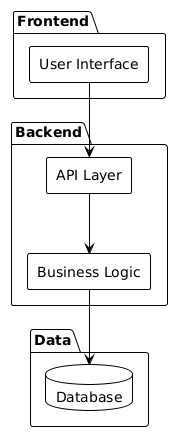

The diagram above was rendered by PlantUML. Its source (embedded in the PNG):
@startuml
!theme plain
skinparam componentStyle rectangle

package "Frontend" {
  [User Interface]
}

package "Backend" {
  [API Layer]
  [Business Logic]
}

package "Data" {
  database "Database" as DB
}

[User Interface] --> [API Layer]
[API Layer] --> [Business Logic]
[Business Logic] --> DB

@enduml